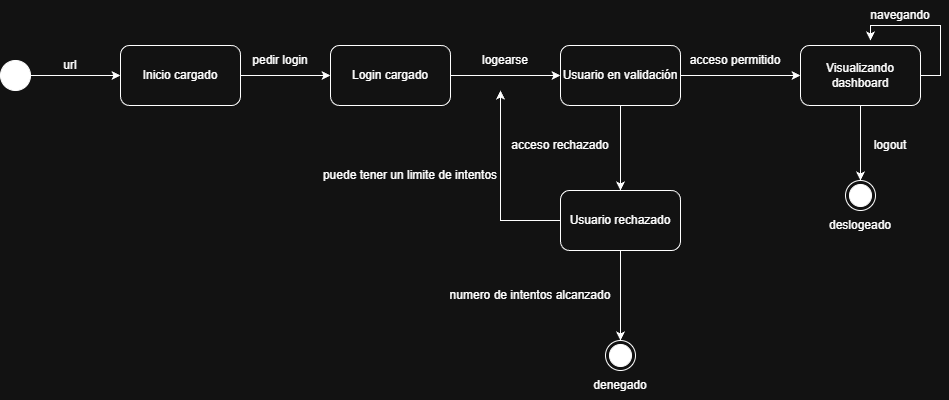

The diagram above was exported from draw.io. Its source (the exported page's mxGraphModel, read from the mxfile embedded in the PNG):
<mxGraphModel dx="1426" dy="743" grid="1" gridSize="10" guides="1" tooltips="1" connect="1" arrows="1" fold="1" page="1" pageScale="1" pageWidth="827" pageHeight="1169" math="0" shadow="0">
  <root>
    <mxCell id="0" />
    <mxCell id="1" parent="0" />
    <mxCell id="nbDjuZUXnMr3uDUn2tFD-2" edge="1" parent="1" source="nbDjuZUXnMr3uDUn2tFD-1" style="edgeStyle=orthogonalEdgeStyle;rounded=0;orthogonalLoop=1;jettySize=auto;html=1;exitX=1;exitY=0.5;exitDx=0;exitDy=0;">
      <mxGeometry relative="1" as="geometry">
        <mxPoint x="200" y="135" as="targetPoint" />
      </mxGeometry>
    </mxCell>
    <mxCell id="nbDjuZUXnMr3uDUn2tFD-1" parent="1" style="ellipse;fillColor=strokeColor;html=1;" value="" vertex="1">
      <mxGeometry height="30" width="30" x="80" y="120" as="geometry" />
    </mxCell>
    <mxCell id="nbDjuZUXnMr3uDUn2tFD-3" parent="1" style="text;html=1;whiteSpace=wrap;strokeColor=none;fillColor=none;align=center;verticalAlign=middle;rounded=0;autosize=1;resizable=0;" value="url" vertex="1">
      <mxGeometry height="30" width="40" x="130" y="110" as="geometry" />
    </mxCell>
    <mxCell id="nbDjuZUXnMr3uDUn2tFD-5" edge="1" parent="1" source="nbDjuZUXnMr3uDUn2tFD-4" style="edgeStyle=orthogonalEdgeStyle;rounded=0;orthogonalLoop=1;jettySize=auto;html=1;exitX=1;exitY=0.5;exitDx=0;exitDy=0;">
      <mxGeometry relative="1" as="geometry">
        <mxPoint x="410" y="135" as="targetPoint" />
      </mxGeometry>
    </mxCell>
    <mxCell id="nbDjuZUXnMr3uDUn2tFD-4" parent="1" style="rounded=1;whiteSpace=wrap;html=1;" value="Inicio cargado" vertex="1">
      <mxGeometry height="60" width="120" x="200" y="105" as="geometry" />
    </mxCell>
    <mxCell id="nbDjuZUXnMr3uDUn2tFD-6" parent="1" style="text;html=1;whiteSpace=wrap;strokeColor=none;fillColor=none;align=center;verticalAlign=middle;rounded=0;autosize=1;resizable=0;" value="pedir login" vertex="1">
      <mxGeometry height="30" width="80" x="320" y="105" as="geometry" />
    </mxCell>
    <mxCell id="nbDjuZUXnMr3uDUn2tFD-8" edge="1" parent="1" source="nbDjuZUXnMr3uDUn2tFD-7" style="edgeStyle=orthogonalEdgeStyle;rounded=0;orthogonalLoop=1;jettySize=auto;html=1;exitX=1;exitY=0.5;exitDx=0;exitDy=0;">
      <mxGeometry relative="1" as="geometry">
        <mxPoint x="640" y="135" as="targetPoint" />
      </mxGeometry>
    </mxCell>
    <mxCell id="nbDjuZUXnMr3uDUn2tFD-7" parent="1" style="rounded=1;whiteSpace=wrap;html=1;" value="Login cargado" vertex="1">
      <mxGeometry height="60" width="120" x="410" y="105" as="geometry" />
    </mxCell>
    <mxCell id="nbDjuZUXnMr3uDUn2tFD-9" parent="1" style="text;html=1;whiteSpace=wrap;strokeColor=none;fillColor=none;align=center;verticalAlign=middle;rounded=0;autosize=1;resizable=0;" value="logearse" vertex="1">
      <mxGeometry height="30" width="70" x="550" y="105" as="geometry" />
    </mxCell>
    <mxCell id="nbDjuZUXnMr3uDUn2tFD-11" edge="1" parent="1" source="nbDjuZUXnMr3uDUn2tFD-10" style="edgeStyle=orthogonalEdgeStyle;rounded=0;orthogonalLoop=1;jettySize=auto;html=1;exitX=1;exitY=0.5;exitDx=0;exitDy=0;">
      <mxGeometry relative="1" as="geometry">
        <mxPoint x="880" y="135" as="targetPoint" />
      </mxGeometry>
    </mxCell>
    <mxCell id="nbDjuZUXnMr3uDUn2tFD-12" edge="1" parent="1" source="nbDjuZUXnMr3uDUn2tFD-10" style="edgeStyle=orthogonalEdgeStyle;rounded=0;orthogonalLoop=1;jettySize=auto;html=1;exitX=0.5;exitY=1;exitDx=0;exitDy=0;">
      <mxGeometry relative="1" as="geometry">
        <mxPoint x="700" y="250" as="targetPoint" />
      </mxGeometry>
    </mxCell>
    <mxCell id="nbDjuZUXnMr3uDUn2tFD-10" parent="1" style="rounded=1;whiteSpace=wrap;html=1;" value="Usuario en validación" vertex="1">
      <mxGeometry height="60" width="120" x="640" y="105" as="geometry" />
    </mxCell>
    <mxCell id="nbDjuZUXnMr3uDUn2tFD-13" parent="1" style="text;html=1;whiteSpace=wrap;strokeColor=none;fillColor=none;align=center;verticalAlign=middle;rounded=0;autosize=1;resizable=0;" value="acceso rechazado" vertex="1">
      <mxGeometry height="30" width="120" x="580" y="190" as="geometry" />
    </mxCell>
    <mxCell id="nbDjuZUXnMr3uDUn2tFD-14" parent="1" style="text;html=1;whiteSpace=wrap;strokeColor=none;fillColor=none;align=center;verticalAlign=middle;rounded=0;autosize=1;resizable=0;" value="acceso permitido" vertex="1">
      <mxGeometry height="30" width="110" x="760" y="105" as="geometry" />
    </mxCell>
    <mxCell id="nbDjuZUXnMr3uDUn2tFD-17" edge="1" parent="1" source="nbDjuZUXnMr3uDUn2tFD-15" style="edgeStyle=orthogonalEdgeStyle;rounded=0;orthogonalLoop=1;jettySize=auto;html=1;exitX=0;exitY=0.5;exitDx=0;exitDy=0;">
      <mxGeometry relative="1" as="geometry">
        <mxPoint x="580" y="150" as="targetPoint" />
      </mxGeometry>
    </mxCell>
    <mxCell id="nbDjuZUXnMr3uDUn2tFD-18" edge="1" parent="1" source="nbDjuZUXnMr3uDUn2tFD-15" style="edgeStyle=orthogonalEdgeStyle;rounded=0;orthogonalLoop=1;jettySize=auto;html=1;exitX=0.5;exitY=1;exitDx=0;exitDy=0;">
      <mxGeometry relative="1" as="geometry">
        <mxPoint x="700" y="400" as="targetPoint" />
      </mxGeometry>
    </mxCell>
    <mxCell id="nbDjuZUXnMr3uDUn2tFD-15" parent="1" style="rounded=1;whiteSpace=wrap;html=1;" value="Usuario rechazado" vertex="1">
      <mxGeometry height="60" width="120" x="640" y="250" as="geometry" />
    </mxCell>
    <mxCell id="nbDjuZUXnMr3uDUn2tFD-16" parent="1" style="text;html=1;whiteSpace=wrap;strokeColor=none;fillColor=none;align=center;verticalAlign=middle;rounded=0;autosize=1;resizable=0;" value="puede tener un limite de intentos" vertex="1">
      <mxGeometry height="30" width="200" x="390" y="220" as="geometry" />
    </mxCell>
    <mxCell id="nbDjuZUXnMr3uDUn2tFD-19" parent="1" style="text;html=1;whiteSpace=wrap;strokeColor=none;fillColor=none;align=center;verticalAlign=middle;rounded=0;autosize=1;resizable=0;" value="numero de intentos alcanzado" vertex="1">
      <mxGeometry height="30" width="180" x="520" y="340" as="geometry" />
    </mxCell>
    <mxCell id="nbDjuZUXnMr3uDUn2tFD-25" edge="1" parent="1" source="nbDjuZUXnMr3uDUn2tFD-22" style="edgeStyle=orthogonalEdgeStyle;rounded=0;orthogonalLoop=1;jettySize=auto;html=1;exitX=1;exitY=0.5;exitDx=0;exitDy=0;">
      <mxGeometry relative="1" as="geometry">
        <mxPoint x="950" y="100" as="targetPoint" />
      </mxGeometry>
    </mxCell>
    <mxCell id="nbDjuZUXnMr3uDUn2tFD-27" edge="1" parent="1" source="nbDjuZUXnMr3uDUn2tFD-22" style="edgeStyle=orthogonalEdgeStyle;rounded=0;orthogonalLoop=1;jettySize=auto;html=1;exitX=0.5;exitY=1;exitDx=0;exitDy=0;">
      <mxGeometry relative="1" as="geometry">
        <mxPoint x="940" y="240" as="targetPoint" />
      </mxGeometry>
    </mxCell>
    <mxCell id="nbDjuZUXnMr3uDUn2tFD-22" parent="1" style="rounded=1;whiteSpace=wrap;html=1;" value="Visualizando dashboard" vertex="1">
      <mxGeometry height="60" width="120" x="880" y="105" as="geometry" />
    </mxCell>
    <mxCell id="nbDjuZUXnMr3uDUn2tFD-23" parent="1" style="ellipse;html=1;shape=endState;fillColor=strokeColor;" value="" vertex="1">
      <mxGeometry height="30" width="30" x="685" y="400" as="geometry" />
    </mxCell>
    <mxCell id="nbDjuZUXnMr3uDUn2tFD-24" parent="1" style="text;html=1;whiteSpace=wrap;strokeColor=none;fillColor=none;align=center;verticalAlign=middle;rounded=0;autosize=1;resizable=0;" value="denegado" vertex="1">
      <mxGeometry height="30" width="80" x="660" y="430" as="geometry" />
    </mxCell>
    <mxCell id="nbDjuZUXnMr3uDUn2tFD-26" parent="1" style="text;html=1;whiteSpace=wrap;strokeColor=none;fillColor=none;align=center;verticalAlign=middle;rounded=0;autosize=1;resizable=0;" value="navegando" vertex="1">
      <mxGeometry height="30" width="80" x="940" y="60" as="geometry" />
    </mxCell>
    <mxCell id="nbDjuZUXnMr3uDUn2tFD-28" parent="1" style="text;html=1;whiteSpace=wrap;strokeColor=none;fillColor=none;align=center;verticalAlign=middle;rounded=0;autosize=1;resizable=0;" value="logout" vertex="1">
      <mxGeometry height="30" width="60" x="940" y="190" as="geometry" />
    </mxCell>
    <mxCell id="nbDjuZUXnMr3uDUn2tFD-29" parent="1" style="ellipse;html=1;shape=endState;fillColor=strokeColor;" value="" vertex="1">
      <mxGeometry height="30" width="30" x="925" y="240" as="geometry" />
    </mxCell>
    <mxCell id="nbDjuZUXnMr3uDUn2tFD-30" parent="1" style="text;html=1;whiteSpace=wrap;strokeColor=none;fillColor=none;align=center;verticalAlign=middle;rounded=0;autosize=1;resizable=0;" value="deslogeado" vertex="1">
      <mxGeometry height="30" width="90" x="895" y="270" as="geometry" />
    </mxCell>
  </root>
</mxGraphModel>